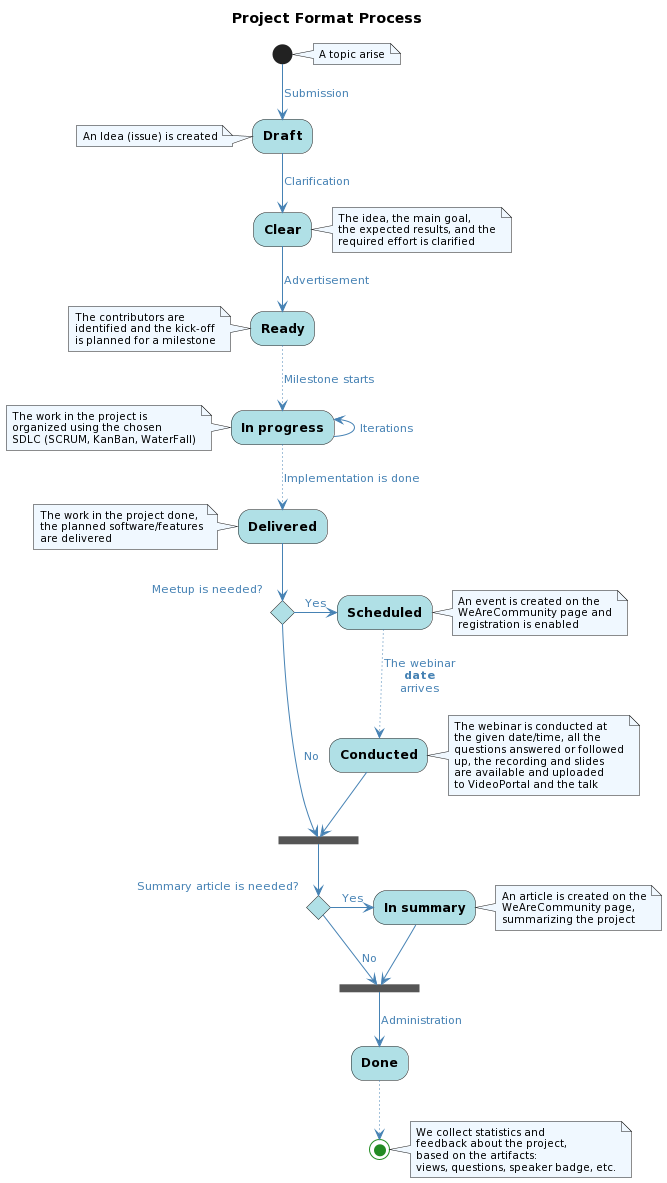

The diagram above was rendered by PlantUML. Its source (embedded in the PNG):
@startuml
title Project Format Process

skinparam defaultFontName Ubuntu Light
skinparam backgroundColor transparent

skinparam activity {
    BackgroundColor PowderBlue
    StartColor ForestGreen
    EndColor ForestGreen
    FontStyle bold
}

skinparam arrow {
    Color SteelBlue
    FontColor SteelBlue
}

skinparam note {
    BackgroundColor AliceBlue
    FontSize 10
}

note right
    A topic arise
end note

(*) -->[Submission] Draft

note left
    An Idea (issue) is created
end note

-->[Clarification] Clear

note right
    The idea, the main goal,
    the expected results, and the
    required effort is clarified
end note

-->[Advertisement] Ready

note left
    The contributors are
    identified and the kick-off
    is planned for a milestone
end note

..>[Milestone starts] In progress
-left->[Iterations] In progress

note left
    The work in the project is
    organized using the chosen
    SDLC (SCRUM, KanBan, WaterFall)
end note

..>[Implementation is done] Delivered

note left
    The work in the project done,
    the planned software/features
    are delivered
end note

if "Meetup is needed?" then
    -right->[Yes] Scheduled

    note right
        An event is created on the
        WeAreCommunity page and
        registration is enabled
    end note

    ..>[The webinar\n**date**\narrives] Conducted

    note right
        The webinar is conducted at
        the given date/time, all the
        questions answered or followed
        up, the recording and slides
        are available and uploaded
        to VideoPortal and the talk
    end note

    --> === B1 ===
else
    -->[No] === B1 ===
endif

if "Summary article is needed?" then
    -right->[Yes] In summary

    note right
        An article is created on the
        WeAreCommunity page,
        summarizing the project
    end note

    --> === B2 ===
else
    -->[No] === B2 ===
endif

-->[Administration] Done
..> (*)

note right
    We collect statistics and
    feedback about the project,
    based on the artifacts:
    views, questions, speaker badge, etc.
end note
@enduml